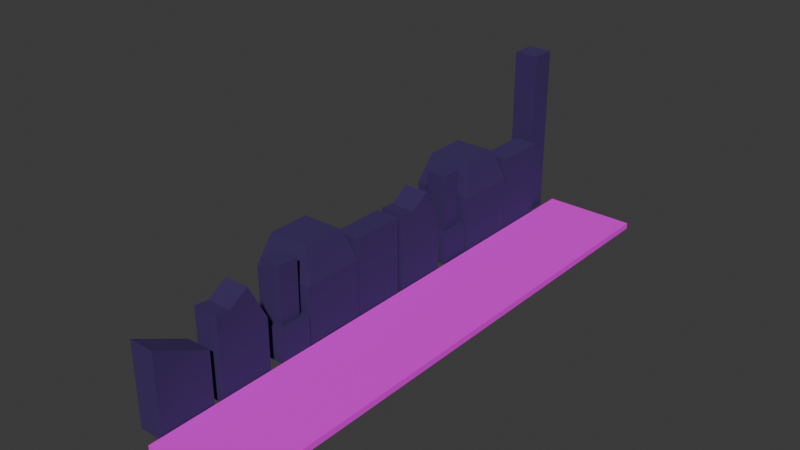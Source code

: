 # Source: road.blend  (saved by Blender 5.0.118; exported with 4.5.12 LTS)
import bpy
from mathutils import Matrix  # noqa: F401  (used for matrix-valued properties, if any)

bpy.ops.wm.read_factory_settings(use_empty=True)
scene = bpy.context.scene
scene.name = 'Scene'

# ---- collections
col_collection = bpy.data.collections.new('Collection'); scene.collection.children.link(col_collection)

# ---- images (referenced by path relative to the original .blend; pixels are not part of the script)
import os
ASSET_DIR = os.environ.get("B2B_ASSET_DIR", "")  # directory of the original .blend (textures are referenced by path, not embedded)
HERE = os.path.dirname(os.path.abspath(__file__))  # packed textures are extracted next to this script under _unpacked/

def load_image(name, relpath, width, height, colorspace="sRGB"):
    """Load a texture the original file referenced (path relative to the .blend, or extracted next to this script)."""
    p = next((c for c in (os.path.join(HERE, relpath), os.path.join(ASSET_DIR, relpath)) if relpath and os.path.exists(c)), "")
    if p:
        img = bpy.data.images.load(p, check_existing=True)
        img.name = name
    else:  # same state as the original file: an image datablock whose file is absent (Cycles renders it pink)
        img = bpy.data.images.new(name, width, height)
        img.source = "FILE"
        img.filepath = "//" + (relpath or name)
    img.colorspace_settings.name = colorspace
    return img
img_road_jpg = load_image('road.jpg', 'road.jpg', 1024, 1024, 'sRGB')

# ---- materials (node trees are filled in below, after node groups)
mat_road = bpy.data.materials.new('road')
mat_material_001 = bpy.data.materials.new('Material.001')

# ---- material node trees
mat_road.use_nodes = True; mat_road.node_tree.nodes.clear()
_N = mat_road.node_tree.nodes; _L = mat_road.node_tree.links
n0 = _N.new('ShaderNodeBsdfPrincipled'); n0.name = 'Principled BSDF'; n0.location = (-200, 100)
n1 = _N.new('ShaderNodeOutputMaterial'); n1.name = 'Material Output'; n1.location = (200, 100)
n2 = _N.new('ShaderNodeTexImage'); n2.name = 'Image Texture'; n2.location = (-590, 107)
n2.image = img_road_jpg
_L.new(n0.outputs[0], n1.inputs[0])
_L.new(n2.outputs[0], n0.inputs[0])
n1.is_active_output = True
mat_material_001.use_nodes = True; mat_material_001.node_tree.nodes.clear()
_N = mat_material_001.node_tree.nodes; _L = mat_material_001.node_tree.links
n0 = _N.new('ShaderNodeBsdfPrincipled'); n0.name = 'Principled BSDF'; n0.location = (86, 76)
n0.inputs[0].default_value = (0.06995, 0.04093, 0.1712, 1.0)
n0.inputs[1].default_value = 0.5273
n0.inputs[2].default_value = 1.0
n1 = _N.new('ShaderNodeOutputMaterial'); n1.name = 'Material Output'; n1.location = (451, 95)
n2 = _N.new('ShaderNodeValToRGB'); n2.name = 'Color Ramp'; n2.location = (-331, 52)
while len(n2.color_ramp.elements) > 1: n2.color_ramp.elements.remove(n2.color_ramp.elements[-1])
n2.color_ramp.elements[0].position = 0.0; n2.color_ramp.elements[0].color = (0.0, 0.0, 0.0, 1.0)
_e = n2.color_ramp.elements.new(1.0); _e.color = (0.5075, 0.2334, 1.0, 1.0)
n2.inputs[0].default_value = 0.5545
n3 = _N.new('ShaderNodeTexCoord'); n3.name = 'Texture Coordinate'; n3.location = (-992, -1)
n4 = _N.new('ShaderNodeSeparateXYZ'); n4.name = 'Separate XYZ'; n4.location = (-745, -188)
_L.new(n0.outputs[0], n1.inputs[0])
n1.is_active_output = True

# ---- world
world_world = bpy.data.worlds.new('World'); scene.world = world_world
world_world.use_nodes = True; world_world.node_tree.nodes.clear()
_N = world_world.node_tree.nodes; _L = world_world.node_tree.links
n0 = _N.new('ShaderNodeOutputWorld'); n0.name = 'World Output'; n0.location = (200, 100)
n1 = _N.new('ShaderNodeBackground'); n1.name = 'Background'; n1.location = (-200, 100)
n1.inputs[0].default_value = (0.05088, 0.05088, 0.05088, 1.0)
_L.new(n1.outputs[0], n0.inputs[0])
n0.is_active_output = True
world_world.color = (0.05088, 0.05088, 0.05088)
world_world.sun_shadow_jitter_overblur = 0.0

# ---- meshes
me_cube_001 = bpy.data.meshes.new('Cube.001')
me_cube_001.from_pydata([(-7.5, -45.0, -0.5), (-7.5, -45.0, 0.5), (-7.5, 45.0, -0.5), (-7.5, 45.0, 0.5), (7.5, -45.0, -0.5), (7.5, -45.0, 0.5), (7.5, 45.0, -0.5), (7.5, 45.0, 0.5)], [], [(0, 1, 3, 2), (2, 3, 7, 6), (6, 7, 5, 4), (4, 5, 1, 0), (2, 6, 4, 0), (7, 3, 1, 5)])
_uv = me_cube_001.uv_layers.new(name='UVMap')
_uv.uv.foreach_set('vector', [2.414, -1.201, 3.39, -1.201, 3.39, -0.2247, 2.414, -0.2247, 2.414, -0.2247, 3.39, -0.2247, 3.39, 0.7514, 2.414, 0.7514, 2.414, 0.7514, 3.39, 0.7514, 3.39, 1.727, 2.414, 1.727, 2.414, 1.727, 3.39, 1.727, 3.39, 2.704, 2.414, 2.704, 1.438, 0.7514, 2.414, 0.7514, 2.414, 1.727, 1.438, 1.727, 0.9921, 2.762, 0.007916, 2.762, 0.007916, -1.762, 0.9921, -1.762])
me_cube_001.materials.append(mat_road)
me_cube_001.update()
me_cube_003 = bpy.data.meshes.new('Cube.003')
me_cube_003.from_pydata([(-11.69, -6.063, -0.2871), (-11.69, -6.063, 13.04), (-11.69, 2.608, -0.2871), (-11.69, 2.608, 13.04), (-7.668, -6.063, -0.2871), (-7.668, -6.063, 13.04), (-7.668, 2.608, -0.2871), (-7.668, 2.608, 13.04), (-17.72, -16.27, -0.2871), (-17.72, -16.27, 9.763), (-17.72, -6.22, -0.2871), (-17.72, -6.22, 9.763), (-7.668, -16.27, -0.2871), (-7.668, -16.27, 9.763), (-7.668, -6.22, -0.2871), (-7.668, -6.22, 9.763), (-12.75, -21.76, 0.1056), (-11.82, -20.83, 5.35), (-12.75, -16.52, 0.1056), (-11.82, -17.45, 5.35), (-7.509, -21.76, 0.1056), (-8.442, -20.83, 5.35), (-7.509, -16.52, 0.1056), (-8.442, -17.45, 5.35), (-12.75, -21.76, 5.35), (-12.75, -16.52, 5.35), (-7.509, -16.52, 5.35), (-7.509, -21.76, 5.35), (-11.82, -20.83, 14.79), (-11.82, -17.45, 14.79), (-8.442, -17.45, 14.79), (-8.442, -20.83, 14.79), (-16.12, -14.67, 14.79), (-16.12, -7.818, 14.79), (-9.266, -7.818, 14.79), (-9.266, -14.67, 14.79), (-11.69, 3.756, -0.2871), (-11.69, 3.756, 13.04), (-11.69, 12.43, -0.2871), (-11.69, 12.43, 8.758), (-7.668, 3.756, -0.2871), (-7.668, 3.756, 13.04), (-7.668, 12.43, -0.2871), (-7.668, 12.43, 8.758), (-11.69, 9.308, -0.2871), (-11.69, 9.308, 14.79), (-7.668, 9.308, -0.2871), (-7.668, 9.308, 14.79), (-11.69, 9.308, -0.2871), (-7.668, 9.308, 14.79), (-11.69, 9.308, 14.79), (-7.668, 9.308, -0.2871), (-11.69, 8.239, -0.2871), (-7.668, 6.082, 12.78), (-11.69, 6.082, 12.78), (-7.668, 8.239, -0.2871), (-11.69, -42.78, -0.2871), (-11.69, -42.78, 13.04), (-11.69, -34.11, -0.2871), (-11.69, -34.11, 8.758), (-7.668, -42.78, -0.2871), (-7.668, -42.78, 13.04), (-7.668, -34.11, -0.2871), (-7.668, -34.11, 8.758), (-11.69, -32.73, -0.2871), (-11.69, -32.73, 13.04), (-11.69, -24.06, -0.2871), (-11.69, -24.06, 8.758), (-7.668, -32.73, -0.2871), (-7.668, -32.73, 13.04), (-7.668, -24.06, -0.2871), (-7.668, -24.06, 8.758), (-11.69, -27.18, -0.2871), (-11.69, -27.18, 14.79), (-7.668, -27.18, -0.2871), (-7.668, -27.18, 14.79), (-11.69, -27.18, -0.2871), (-7.668, -27.18, 14.79), (-11.69, -27.18, 14.79), (-7.668, -27.18, -0.2871), (-11.69, -28.25, -0.2871), (-7.668, -30.4, 12.78), (-11.69, -30.4, 12.78), (-7.668, -28.25, -0.2871), (-12.69, 39.04, -0.2871), (-12.69, 39.04, 27.97), (-12.69, 43.06, -0.2871), (-12.69, 43.06, 27.97), (-8.673, 39.04, -0.2871), (-8.673, 39.04, 27.97), (-8.673, 43.06, -0.2871), (-8.673, 43.06, 27.97), (-11.69, 30.01, -0.2871), (-11.69, 30.01, 13.04), (-11.69, 38.68, -0.2871), (-11.69, 38.68, 13.04), (-7.668, 30.01, -0.2871), (-7.668, 30.01, 13.04), (-7.668, 38.68, -0.2871), (-7.668, 38.68, 13.04), (-17.72, 19.8, -0.2871), (-17.72, 19.8, 9.763), (-17.72, 29.85, -0.2871), (-17.72, 29.85, 9.763), (-7.668, 19.8, -0.2871), (-7.668, 19.8, 9.763), (-7.668, 29.85, -0.2871), (-7.668, 29.85, 9.763), (-13.13, 14.31, 0.1056), (-12.2, 15.24, 5.35), (-13.13, 19.55, 0.1056), (-12.2, 18.62, 5.35), (-7.887, 14.31, 0.1056), (-8.82, 15.24, 5.35), (-7.887, 19.55, 0.1056), (-8.82, 18.62, 5.35), (-13.13, 14.31, 5.35), (-13.13, 19.55, 5.35), (-7.887, 19.55, 5.35), (-7.887, 14.31, 5.35), (-12.2, 15.24, 14.79), (-12.2, 18.62, 14.79), (-8.82, 18.62, 14.79), (-8.82, 15.24, 14.79), (-16.12, 21.4, 14.79), (-16.12, 28.25, 14.79), (-9.266, 28.25, 14.79), (-9.266, 21.4, 14.79)], [], [(0, 1, 3, 2), (2, 3, 7, 6), (6, 7, 5, 4), (4, 5, 1, 0), (2, 6, 4, 0), (7, 3, 1, 5), (8, 9, 11, 10), (10, 11, 15, 14), (14, 15, 13, 12), (12, 13, 9, 8), (10, 14, 12, 8), (15, 11, 33, 34), (16, 24, 25, 18), (18, 25, 26, 22), (22, 26, 27, 20), (20, 27, 24, 16), (18, 22, 20, 16), (17, 21, 31, 28), (17, 19, 25, 24), (19, 23, 26, 25), (23, 21, 27, 26), (21, 17, 24, 27), (30, 29, 28, 31), (23, 19, 29, 30), (21, 23, 30, 31), (19, 17, 28, 29), (34, 33, 32, 35), (13, 15, 34, 35), (11, 9, 32, 33), (9, 13, 35, 32), (44, 45, 39, 38), (38, 39, 43, 42), (55, 53, 41, 40), (40, 41, 37, 36), (52, 55, 40, 36), (53, 54, 37, 41), (43, 39, 45, 47), (38, 42, 46, 44), (42, 43, 47, 46), (48, 50, 45, 44), (52, 54, 50, 48), (47, 45, 50, 49), (44, 46, 51, 48), (46, 47, 49, 51), (36, 37, 54, 52), (49, 50, 54, 53), (48, 51, 55, 52), (51, 49, 53, 55), (56, 57, 59, 58), (58, 59, 63, 62), (62, 63, 61, 60), (60, 61, 57, 56), (58, 62, 60, 56), (63, 59, 57, 61), (72, 73, 67, 66), (66, 67, 71, 70), (83, 81, 69, 68), (68, 69, 65, 64), (80, 83, 68, 64), (81, 82, 65, 69), (71, 67, 73, 75), (66, 70, 74, 72), (70, 71, 75, 74), (76, 78, 73, 72), (80, 82, 78, 76), (75, 73, 78, 77), (72, 74, 79, 76), (74, 75, 77, 79), (64, 65, 82, 80), (77, 78, 82, 81), (76, 79, 83, 80), (79, 77, 81, 83), (84, 85, 87, 86), (86, 87, 91, 90), (90, 91, 89, 88), (88, 89, 85, 84), (86, 90, 88, 84), (91, 87, 85, 89), (92, 93, 95, 94), (94, 95, 99, 98), (98, 99, 97, 96), (96, 97, 93, 92), (94, 98, 96, 92), (99, 95, 93, 97), (100, 101, 103, 102), (102, 103, 107, 106), (106, 107, 105, 104), (104, 105, 101, 100), (102, 106, 104, 100), (107, 103, 125, 126), (108, 116, 117, 110), (110, 117, 118, 114), (114, 118, 119, 112), (112, 119, 116, 108), (110, 114, 112, 108), (109, 113, 123, 120), (109, 111, 117, 116), (111, 115, 118, 117), (115, 113, 119, 118), (113, 109, 116, 119), (122, 121, 120, 123), (115, 111, 121, 122), (113, 115, 122, 123), (111, 109, 120, 121), (126, 125, 124, 127), (105, 107, 126, 127), (103, 101, 124, 125), (101, 105, 127, 124)])
_uv = me_cube_003.uv_layers.new(name='UVMap')
_uv.uv.foreach_set('vector', [0.375, 0.0, 0.625, 0.0, 0.625, 0.25, 0.375, 0.25, 0.375, 0.25, 0.625, 0.25, 0.625, 0.5, 0.375, 0.5, 0.375, 0.5, 0.625, 0.5, 0.625, 0.75, 0.375, 0.75, 0.375, 0.75, 0.625, 0.75, 0.625, 1.0, 0.375, 1.0, 0.125, 0.5, 0.375, 0.5, 0.375, 0.75, 0.125, 0.75, 0.625, 0.5, 0.875, 0.5, 0.875, 0.75, 0.625, 0.75, 0.375, 0.0, 0.625, 0.0, 0.625, 0.25, 0.375, 0.25, 0.375, 0.25, 0.625, 0.25, 0.625, 0.5, 0.375, 0.5, 0.375, 0.5, 0.625, 0.5, 0.625, 0.75, 0.375, 0.75, 0.375, 0.75, 0.625, 0.75, 0.625, 1.0, 0.375, 1.0, 0.125, 0.5, 0.375, 0.5, 0.375, 0.75, 0.125, 0.75, 0.625, 0.5, 0.625, 0.25, 0.625, 0.25, 0.625, 0.5, 0.375, 0.0, 0.625, 0.0, 0.625, 0.25, 0.375, 0.25, 0.375, 0.25, 0.625, 0.25, 0.625, 0.5, 0.375, 0.5, 0.375, 0.5, 0.625, 0.5, 0.625, 0.75, 0.375, 0.75, 0.375, 0.75, 0.625, 0.75, 0.625, 1.0, 0.375, 1.0, 0.125, 0.5, 0.375, 0.5, 0.375, 0.75, 0.125, 0.75, 0.8306, 0.7056, 0.6694, 0.7056, 0.6694, 0.7056, 0.8306, 0.7056, 0.8306, 0.7056, 0.8306, 0.5444, 0.875, 0.5, 0.875, 0.75, 0.8306, 0.5444, 0.6694, 0.5444, 0.625, 0.5, 0.875, 0.5, 0.6694, 0.5444, 0.6694, 0.7056, 0.625, 0.75, 0.625, 0.5, 0.6694, 0.7056, 0.8306, 0.7056, 0.875, 0.75, 0.625, 0.75, 0.6694, 0.5444, 0.8306, 0.5444, 0.8306, 0.7056, 0.6694, 0.7056, 0.6694, 0.5444, 0.8306, 0.5444, 0.8306, 0.5444, 0.6694, 0.5444, 0.6694, 0.7056, 0.6694, 0.5444, 0.6694, 0.5444, 0.6694, 0.7056, 0.8306, 0.5444, 0.8306, 0.7056, 0.8306, 0.7056, 0.8306, 0.5444, 0.625, 0.5, 0.875, 0.5, 0.875, 0.75, 0.625, 0.75, 0.625, 0.75, 0.625, 0.5, 0.625, 0.5, 0.625, 0.75, 0.625, 0.25, 0.625, 0.0, 0.625, 0.0, 0.625, 0.25, 0.625, 1.0, 0.625, 0.75, 0.625, 0.75, 0.625, 1.0, 0.375, 0.1601, 0.625, 0.1601, 0.625, 0.25, 0.375, 0.25, 0.375, 0.25, 0.625, 0.25, 0.625, 0.5, 0.375, 0.5, 0.375, 0.6208, 0.625, 0.6208, 0.625, 0.75, 0.375, 0.75, 0.375, 0.75, 0.625, 0.75, 0.625, 1.0, 0.375, 1.0, 0.125, 0.6208, 0.375, 0.6208, 0.375, 0.75, 0.125, 0.75, 0.625, 0.6208, 0.875, 0.6208, 0.875, 0.75, 0.625, 0.75, 0.625, 0.5, 0.875, 0.5, 0.875, 0.5899, 0.625, 0.5899, 0.125, 0.5, 0.375, 0.5, 0.375, 0.5899, 0.125, 0.5899, 0.375, 0.5, 0.625, 0.5, 0.625, 0.5899, 0.375, 0.5899, 0.375, 0.1601, 0.625, 0.1601, 0.625, 0.1601, 0.375, 0.1601, 0.375, 0.1292, 0.625, 0.1292, 0.625, 0.1601, 0.375, 0.1601, 0.625, 0.5899, 0.875, 0.5899, 0.875, 0.5899, 0.625, 0.5899, 0.125, 0.5899, 0.375, 0.5899, 0.375, 0.5899, 0.125, 0.5899, 0.375, 0.5899, 0.625, 0.5899, 0.625, 0.5899, 0.375, 0.5899, 0.375, 0.0, 0.625, 0.0, 0.625, 0.1292, 0.375, 0.1292, 0.625, 0.5899, 0.875, 0.5899, 0.875, 0.6208, 0.625, 0.6208, 0.125, 0.5899, 0.375, 0.5899, 0.375, 0.6208, 0.125, 0.6208, 0.375, 0.5899, 0.625, 0.5899, 0.625, 0.6208, 0.375, 0.6208, 0.375, 0.0, 0.625, 0.0, 0.625, 0.25, 0.375, 0.25, 0.375, 0.25, 0.625, 0.25, 0.625, 0.5, 0.375, 0.5, 0.375, 0.5, 0.625, 0.5, 0.625, 0.75, 0.375, 0.75, 0.375, 0.75, 0.625, 0.75, 0.625, 1.0, 0.375, 1.0, 0.125, 0.5, 0.375, 0.5, 0.375, 0.75, 0.125, 0.75, 0.625, 0.5, 0.875, 0.5, 0.875, 0.75, 0.625, 0.75, 0.375, 0.1601, 0.625, 0.1601, 0.625, 0.25, 0.375, 0.25, 0.375, 0.25, 0.625, 0.25, 0.625, 0.5, 0.375, 0.5, 0.375, 0.6208, 0.625, 0.6208, 0.625, 0.75, 0.375, 0.75, 0.375, 0.75, 0.625, 0.75, 0.625, 1.0, 0.375, 1.0, 0.125, 0.6208, 0.375, 0.6208, 0.375, 0.75, 0.125, 0.75, 0.625, 0.6208, 0.875, 0.6208, 0.875, 0.75, 0.625, 0.75, 0.625, 0.5, 0.875, 0.5, 0.875, 0.5899, 0.625, 0.5899, 0.125, 0.5, 0.375, 0.5, 0.375, 0.5899, 0.125, 0.5899, 0.375, 0.5, 0.625, 0.5, 0.625, 0.5899, 0.375, 0.5899, 0.375, 0.1601, 0.625, 0.1601, 0.625, 0.1601, 0.375, 0.1601, 0.375, 0.1292, 0.625, 0.1292, 0.625, 0.1601, 0.375, 0.1601, 0.625, 0.5899, 0.875, 0.5899, 0.875, 0.5899, 0.625, 0.5899, 0.125, 0.5899, 0.375, 0.5899, 0.375, 0.5899, 0.125, 0.5899, 0.375, 0.5899, 0.625, 0.5899, 0.625, 0.5899, 0.375, 0.5899, 0.375, 0.0, 0.625, 0.0, 0.625, 0.1292, 0.375, 0.1292, 0.625, 0.5899, 0.875, 0.5899, 0.875, 0.6208, 0.625, 0.6208, 0.125, 0.5899, 0.375, 0.5899, 0.375, 0.6208, 0.125, 0.6208, 0.375, 0.5899, 0.625, 0.5899, 0.625, 0.6208, 0.375, 0.6208, 0.375, 0.0, 0.625, 0.0, 0.625, 0.25, 0.375, 0.25, 0.375, 0.25, 0.625, 0.25, 0.625, 0.5, 0.375, 0.5, 0.375, 0.5, 0.625, 0.5, 0.625, 0.75, 0.375, 0.75, 0.375, 0.75, 0.625, 0.75, 0.625, 1.0, 0.375, 1.0, 0.125, 0.5, 0.375, 0.5, 0.375, 0.75, 0.125, 0.75, 0.625, 0.5, 0.875, 0.5, 0.875, 0.75, 0.625, 0.75, 0.375, 0.0, 0.625, 0.0, 0.625, 0.25, 0.375, 0.25, 0.375, 0.25, 0.625, 0.25, 0.625, 0.5, 0.375, 0.5, 0.375, 0.5, 0.625, 0.5, 0.625, 0.75, 0.375, 0.75, 0.375, 0.75, 0.625, 0.75, 0.625, 1.0, 0.375, 1.0, 0.125, 0.5, 0.375, 0.5, 0.375, 0.75, 0.125, 0.75, 0.625, 0.5, 0.875, 0.5, 0.875, 0.75, 0.625, 0.75, 0.375, 0.0, 0.625, 0.0, 0.625, 0.25, 0.375, 0.25, 0.375, 0.25, 0.625, 0.25, 0.625, 0.5, 0.375, 0.5, 0.375, 0.5, 0.625, 0.5, 0.625, 0.75, 0.375, 0.75, 0.375, 0.75, 0.625, 0.75, 0.625, 1.0, 0.375, 1.0, 0.125, 0.5, 0.375, 0.5, 0.375, 0.75, 0.125, 0.75, 0.625, 0.5, 0.625, 0.25, 0.625, 0.25, 0.625, 0.5, 0.375, 0.0, 0.625, 0.0, 0.625, 0.25, 0.375, 0.25, 0.375, 0.25, 0.625, 0.25, 0.625, 0.5, 0.375, 0.5, 0.375, 0.5, 0.625, 0.5, 0.625, 0.75, 0.375, 0.75, 0.375, 0.75, 0.625, 0.75, 0.625, 1.0, 0.375, 1.0, 0.125, 0.5, 0.375, 0.5, 0.375, 0.75, 0.125, 0.75, 0.8306, 0.7056, 0.6694, 0.7056, 0.6694, 0.7056, 0.8306, 0.7056, 0.8306, 0.7056, 0.8306, 0.5444, 0.875, 0.5, 0.875, 0.75, 0.8306, 0.5444, 0.6694, 0.5444, 0.625, 0.5, 0.875, 0.5, 0.6694, 0.5444, 0.6694, 0.7056, 0.625, 0.75, 0.625, 0.5, 0.6694, 0.7056, 0.8306, 0.7056, 0.875, 0.75, 0.625, 0.75, 0.6694, 0.5444, 0.8306, 0.5444, 0.8306, 0.7056, 0.6694, 0.7056, 0.6694, 0.5444, 0.8306, 0.5444, 0.8306, 0.5444, 0.6694, 0.5444, 0.6694, 0.7056, 0.6694, 0.5444, 0.6694, 0.5444, 0.6694, 0.7056, 0.8306, 0.5444, 0.8306, 0.7056, 0.8306, 0.7056, 0.8306, 0.5444, 0.625, 0.5, 0.875, 0.5, 0.875, 0.75, 0.625, 0.75, 0.625, 0.75, 0.625, 0.5, 0.625, 0.5, 0.625, 0.75, 0.625, 0.25, 0.625, 0.0, 0.625, 0.0, 0.625, 0.25, 0.625, 1.0, 0.625, 0.75, 0.625, 0.75, 0.625, 1.0])
me_cube_003.materials.append(mat_material_001)
me_cube_003.update()

# ---- objects
ob_cube = bpy.data.objects.new('Cube', me_cube_001)
ob_cube_001 = bpy.data.objects.new('Cube.001', me_cube_003)

# ---- transforms, parenting, visibility, modifiers, constraints
ob_cube.location = (0.0, 0.0, 0.0)
ob_cube_001.location = (0.0, 0.0, 0.0)

# ---- collection membership
col_collection.objects.link(ob_cube)
col_collection.objects.link(ob_cube_001)

# ---- scene / render settings (as saved in the file)
scene.frame_start = 1; scene.frame_end = 250; scene.frame_set(1)
scene.render.engine = 'BLENDER_EEVEE_NEXT'
scene.render.bake_bias = 0.0
scene.render.bake_samples = 0
scene.cycles.sampling_pattern = 'TABULATED_SOBOL'
scene.eevee.use_volume_custom_range = False
bpy.context.view_layer.update()

# ---- added for rendering (the .blend has no active camera and no usable light): camera, sun
cam_auto = bpy.data.cameras.new('AutoCamera')
cam_auto.lens = 50.0
cam_auto.sensor_width = 36.0
cam_auto.clip_end = 1586.53
ob_auto_camera = bpy.data.objects.new('AutoCamera', cam_auto)
scene.collection.objects.link(ob_auto_camera)
ob_auto_camera.location = (85.2917, -108.481, 86.057)
ob_auto_camera.rotation_euler = (1.09748, -7.21219e-08, 0.694738)
scene.camera = ob_auto_camera
light_auto_sun = bpy.data.lights.new('AutoSun', 'SUN')
light_auto_sun.energy = 3.0
light_auto_sun.angle = 0.0523599
ob_auto_sun = bpy.data.objects.new('AutoSun', light_auto_sun)
scene.collection.objects.link(ob_auto_sun)
ob_auto_sun.rotation_euler = (0.872665, 0.174533, 0.523599)
bpy.context.view_layer.update()
